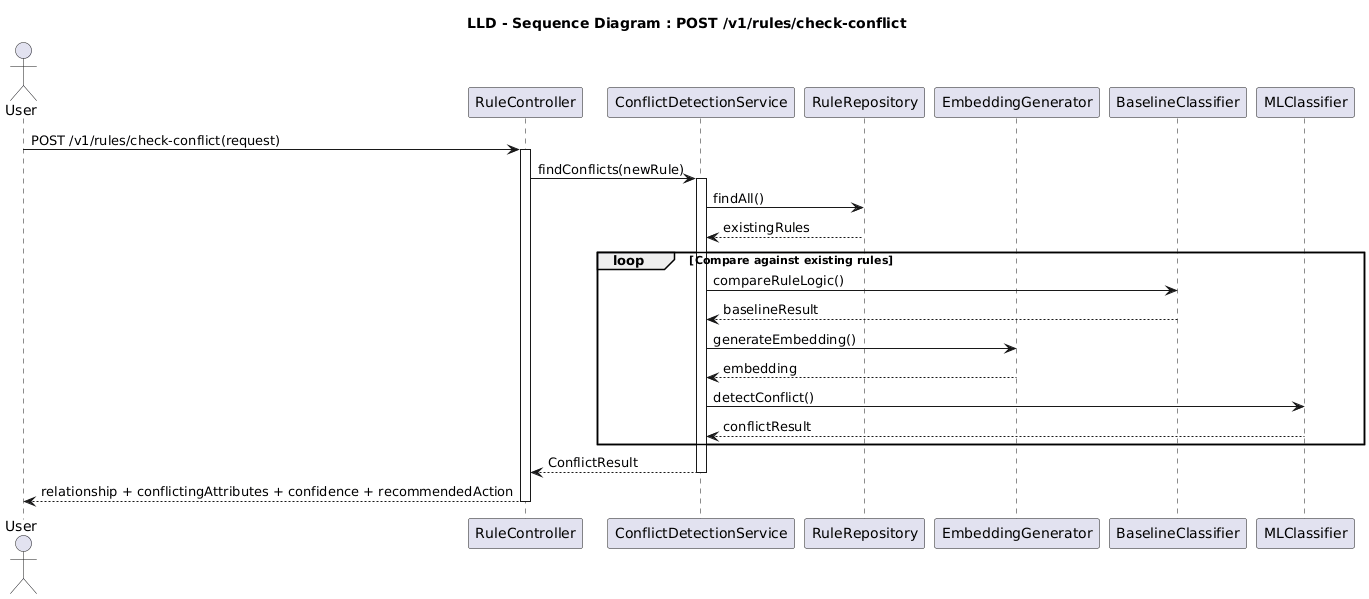

The diagram above was rendered by PlantUML. Its source (embedded in the PNG):
@startuml
title LLD - Sequence Diagram : POST /v1/rules/check-conflict

actor User

participant "RuleController" as RC
participant "ConflictDetectionService" as CDS
participant "RuleRepository" as RR
participant "EmbeddingGenerator" as EG
participant "BaselineClassifier" as BC
participant "MLClassifier" as ML

User -> RC : POST /v1/rules/check-conflict(request)

activate RC

RC -> CDS : findConflicts(newRule)

activate CDS

CDS -> RR : findAll()

RR --> CDS : existingRules

loop Compare against existing rules

    CDS -> BC : compareRuleLogic()

    BC --> CDS : baselineResult

    CDS -> EG : generateEmbedding()

    EG --> CDS : embedding

    CDS -> ML : detectConflict()

    ML --> CDS : conflictResult

end

CDS --> RC : ConflictResult

deactivate CDS

RC --> User : relationship + conflictingAttributes + confidence + recommendedAction

deactivate RC
@enduml